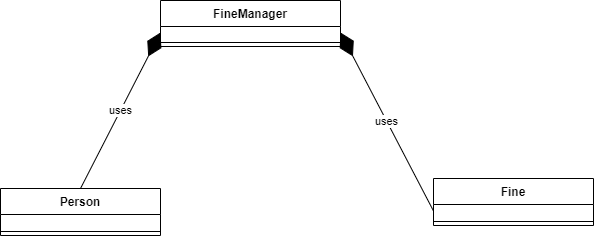

The diagram above was exported from draw.io. Its source (the exported page's mxGraphModel, read from the mxfile embedded in the PNG):
<mxGraphModel dx="1822" dy="857" grid="0" gridSize="10" guides="1" tooltips="1" connect="1" arrows="1" fold="1" page="0" pageScale="1" pageWidth="827" pageHeight="1169" math="0" shadow="0">
  <root>
    <mxCell id="-0olHvCxjjCI5M4Exgdt-0" />
    <mxCell id="-0olHvCxjjCI5M4Exgdt-1" parent="-0olHvCxjjCI5M4Exgdt-0" />
    <mxCell id="tArgwQtkiICKEN5Nibv6-3" value="Fine" style="swimlane;fontStyle=1;align=center;verticalAlign=top;childLayout=stackLayout;horizontal=1;startSize=26;horizontalStack=0;resizeParent=1;resizeParentMax=0;resizeLast=0;collapsible=1;marginBottom=0;" vertex="1" parent="-0olHvCxjjCI5M4Exgdt-1">
      <mxGeometry x="343" y="348" width="160" height="47" as="geometry" />
    </mxCell>
    <mxCell id="tArgwQtkiICKEN5Nibv6-4" value=" " style="text;strokeColor=none;fillColor=none;align=left;verticalAlign=top;spacingLeft=4;spacingRight=4;overflow=hidden;rotatable=0;points=[[0,0.5],[1,0.5]];portConstraint=eastwest;" vertex="1" parent="tArgwQtkiICKEN5Nibv6-3">
      <mxGeometry y="26" width="160" height="13" as="geometry" />
    </mxCell>
    <mxCell id="tArgwQtkiICKEN5Nibv6-5" value="" style="line;strokeWidth=1;fillColor=none;align=left;verticalAlign=middle;spacingTop=-1;spacingLeft=3;spacingRight=3;rotatable=0;labelPosition=right;points=[];portConstraint=eastwest;" vertex="1" parent="tArgwQtkiICKEN5Nibv6-3">
      <mxGeometry y="39" width="160" height="8" as="geometry" />
    </mxCell>
    <mxCell id="tArgwQtkiICKEN5Nibv6-6" value="Person" style="swimlane;fontStyle=1;align=center;verticalAlign=top;childLayout=stackLayout;horizontal=1;startSize=26;horizontalStack=0;resizeParent=1;resizeParentMax=0;resizeLast=0;collapsible=1;marginBottom=0;" vertex="1" parent="-0olHvCxjjCI5M4Exgdt-1">
      <mxGeometry x="-90" y="358" width="160" height="47" as="geometry" />
    </mxCell>
    <mxCell id="tArgwQtkiICKEN5Nibv6-7" value=" " style="text;strokeColor=none;fillColor=none;align=left;verticalAlign=top;spacingLeft=4;spacingRight=4;overflow=hidden;rotatable=0;points=[[0,0.5],[1,0.5]];portConstraint=eastwest;" vertex="1" parent="tArgwQtkiICKEN5Nibv6-6">
      <mxGeometry y="26" width="160" height="13" as="geometry" />
    </mxCell>
    <mxCell id="tArgwQtkiICKEN5Nibv6-8" value="" style="line;strokeWidth=1;fillColor=none;align=left;verticalAlign=middle;spacingTop=-1;spacingLeft=3;spacingRight=3;rotatable=0;labelPosition=right;points=[];portConstraint=eastwest;" vertex="1" parent="tArgwQtkiICKEN5Nibv6-6">
      <mxGeometry y="39" width="160" height="8" as="geometry" />
    </mxCell>
    <mxCell id="tArgwQtkiICKEN5Nibv6-9" value="FineManager" style="swimlane;fontStyle=1;align=center;verticalAlign=top;childLayout=stackLayout;horizontal=1;startSize=26;horizontalStack=0;resizeParent=1;resizeParentMax=0;resizeLast=0;collapsible=1;marginBottom=0;" vertex="1" parent="-0olHvCxjjCI5M4Exgdt-1">
      <mxGeometry x="70" y="170" width="180" height="46" as="geometry" />
    </mxCell>
    <mxCell id="tArgwQtkiICKEN5Nibv6-10" value=" " style="text;strokeColor=none;fillColor=none;align=left;verticalAlign=top;spacingLeft=4;spacingRight=4;overflow=hidden;rotatable=0;points=[[0,0.5],[1,0.5]];portConstraint=eastwest;" vertex="1" parent="tArgwQtkiICKEN5Nibv6-9">
      <mxGeometry y="26" width="180" height="12" as="geometry" />
    </mxCell>
    <mxCell id="tArgwQtkiICKEN5Nibv6-11" value="" style="line;strokeWidth=1;fillColor=none;align=left;verticalAlign=middle;spacingTop=-1;spacingLeft=3;spacingRight=3;rotatable=0;labelPosition=right;points=[];portConstraint=eastwest;" vertex="1" parent="tArgwQtkiICKEN5Nibv6-9">
      <mxGeometry y="38" width="180" height="8" as="geometry" />
    </mxCell>
    <mxCell id="tArgwQtkiICKEN5Nibv6-22" value="uses" style="endArrow=diamondThin;endFill=1;endSize=24;html=1;entryX=0;entryY=0.5;entryDx=0;entryDy=0;exitX=0.5;exitY=0;exitDx=0;exitDy=0;" edge="1" parent="-0olHvCxjjCI5M4Exgdt-1" source="tArgwQtkiICKEN5Nibv6-6" target="tArgwQtkiICKEN5Nibv6-10">
      <mxGeometry width="160" relative="1" as="geometry">
        <mxPoint x="140" y="540" as="sourcePoint" />
        <mxPoint x="300" y="540" as="targetPoint" />
      </mxGeometry>
    </mxCell>
    <mxCell id="tArgwQtkiICKEN5Nibv6-23" value="uses" style="endArrow=diamondThin;endFill=1;endSize=24;html=1;entryX=1;entryY=0.5;entryDx=0;entryDy=0;exitX=0;exitY=0.5;exitDx=0;exitDy=0;" edge="1" parent="-0olHvCxjjCI5M4Exgdt-1" source="tArgwQtkiICKEN5Nibv6-4" target="tArgwQtkiICKEN5Nibv6-10">
      <mxGeometry width="160" relative="1" as="geometry">
        <mxPoint x="-60" y="300" as="sourcePoint" />
        <mxPoint x="80" y="219" as="targetPoint" />
      </mxGeometry>
    </mxCell>
  </root>
</mxGraphModel>